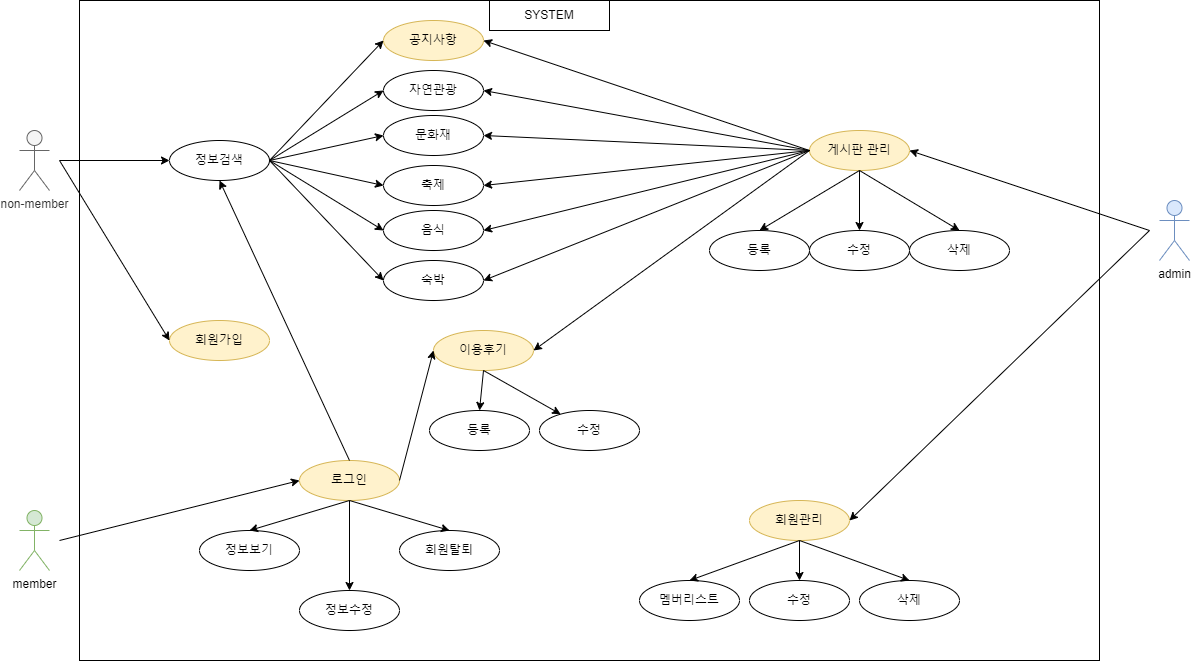

The diagram above was exported from draw.io. Its source (the exported page's mxGraphModel, read from the mxfile embedded in the PNG):
<mxGraphModel dx="2249" dy="762" grid="1" gridSize="10" guides="1" tooltips="1" connect="1" arrows="1" fold="1" page="1" pageScale="1" pageWidth="827" pageHeight="1169" math="0" shadow="0">
  <root>
    <mxCell id="0" />
    <mxCell id="1" parent="0" />
    <mxCell id="DeHGE57k8x4cwfZ660LT-63" value="" style="rounded=0;whiteSpace=wrap;html=1;sketch=0;" parent="1" vertex="1">
      <mxGeometry x="10" y="100" width="1020" height="660" as="geometry" />
    </mxCell>
    <mxCell id="YFXeC9jijCwYziK5Xd6K-1" value="정보검색" style="ellipse;whiteSpace=wrap;html=1;rounded=0;sketch=0;" parent="1" vertex="1">
      <mxGeometry x="100" y="240" width="100" height="40" as="geometry" />
    </mxCell>
    <mxCell id="YFXeC9jijCwYziK5Xd6K-2" value="자연관광" style="ellipse;whiteSpace=wrap;html=1;rounded=0;sketch=0;" parent="1" vertex="1">
      <mxGeometry x="314" y="170" width="100" height="40" as="geometry" />
    </mxCell>
    <mxCell id="YFXeC9jijCwYziK5Xd6K-6" value="" style="endArrow=classic;html=1;rounded=1;sketch=0;curved=0;entryX=0;entryY=0.5;entryDx=0;entryDy=0;exitX=1;exitY=0.5;exitDx=0;exitDy=0;" parent="1" source="YFXeC9jijCwYziK5Xd6K-1" target="YFXeC9jijCwYziK5Xd6K-2" edge="1">
      <mxGeometry width="50" height="50" relative="1" as="geometry">
        <mxPoint x="224" y="260" as="sourcePoint" />
        <mxPoint x="524" y="300" as="targetPoint" />
      </mxGeometry>
    </mxCell>
    <mxCell id="YFXeC9jijCwYziK5Xd6K-9" value="공지사항" style="ellipse;whiteSpace=wrap;html=1;rounded=0;sketch=0;fillColor=#fff2cc;strokeColor=#d6b656;" parent="1" vertex="1">
      <mxGeometry x="314" y="120" width="100" height="40" as="geometry" />
    </mxCell>
    <mxCell id="YFXeC9jijCwYziK5Xd6K-13" value="문화재" style="ellipse;whiteSpace=wrap;html=1;rounded=0;sketch=0;" parent="1" vertex="1">
      <mxGeometry x="314" y="215" width="100" height="40" as="geometry" />
    </mxCell>
    <mxCell id="YFXeC9jijCwYziK5Xd6K-14" value="축제" style="ellipse;whiteSpace=wrap;html=1;rounded=0;sketch=0;" parent="1" vertex="1">
      <mxGeometry x="314" y="265" width="100" height="40" as="geometry" />
    </mxCell>
    <mxCell id="YFXeC9jijCwYziK5Xd6K-15" value="음식" style="ellipse;whiteSpace=wrap;html=1;rounded=0;sketch=0;" parent="1" vertex="1">
      <mxGeometry x="314" y="310" width="100" height="40" as="geometry" />
    </mxCell>
    <mxCell id="YFXeC9jijCwYziK5Xd6K-16" value="숙박" style="ellipse;whiteSpace=wrap;html=1;rounded=0;sketch=0;" parent="1" vertex="1">
      <mxGeometry x="314" y="360" width="100" height="40" as="geometry" />
    </mxCell>
    <mxCell id="DeHGE57k8x4cwfZ660LT-1" value="" style="endArrow=classic;html=1;rounded=1;sketch=0;curved=0;exitX=1;exitY=0.5;exitDx=0;exitDy=0;entryX=0;entryY=0.5;entryDx=0;entryDy=0;" parent="1" source="YFXeC9jijCwYziK5Xd6K-1" target="YFXeC9jijCwYziK5Xd6K-13" edge="1">
      <mxGeometry width="50" height="50" relative="1" as="geometry">
        <mxPoint x="234" y="270" as="sourcePoint" />
        <mxPoint x="324" y="200" as="targetPoint" />
      </mxGeometry>
    </mxCell>
    <mxCell id="DeHGE57k8x4cwfZ660LT-4" value="" style="endArrow=classic;html=1;rounded=1;sketch=0;curved=0;exitX=1;exitY=0.5;exitDx=0;exitDy=0;entryX=0;entryY=0.5;entryDx=0;entryDy=0;" parent="1" source="YFXeC9jijCwYziK5Xd6K-1" target="YFXeC9jijCwYziK5Xd6K-14" edge="1">
      <mxGeometry width="50" height="50" relative="1" as="geometry">
        <mxPoint x="234" y="270" as="sourcePoint" />
        <mxPoint x="324" y="245" as="targetPoint" />
      </mxGeometry>
    </mxCell>
    <mxCell id="DeHGE57k8x4cwfZ660LT-5" value="" style="endArrow=classic;html=1;rounded=1;sketch=0;curved=0;exitX=1;exitY=0.5;exitDx=0;exitDy=0;entryX=0;entryY=0.5;entryDx=0;entryDy=0;" parent="1" source="YFXeC9jijCwYziK5Xd6K-1" target="YFXeC9jijCwYziK5Xd6K-15" edge="1">
      <mxGeometry width="50" height="50" relative="1" as="geometry">
        <mxPoint x="234" y="270" as="sourcePoint" />
        <mxPoint x="324" y="295" as="targetPoint" />
      </mxGeometry>
    </mxCell>
    <mxCell id="DeHGE57k8x4cwfZ660LT-6" value="" style="endArrow=classic;html=1;rounded=1;sketch=0;curved=0;exitX=1;exitY=0.5;exitDx=0;exitDy=0;entryX=0;entryY=0.5;entryDx=0;entryDy=0;" parent="1" source="YFXeC9jijCwYziK5Xd6K-1" target="YFXeC9jijCwYziK5Xd6K-16" edge="1">
      <mxGeometry width="50" height="50" relative="1" as="geometry">
        <mxPoint x="234" y="270" as="sourcePoint" />
        <mxPoint x="324" y="340" as="targetPoint" />
      </mxGeometry>
    </mxCell>
    <mxCell id="DeHGE57k8x4cwfZ660LT-7" value="non-member" style="shape=umlActor;verticalLabelPosition=bottom;verticalAlign=top;html=1;outlineConnect=0;rounded=0;sketch=0;fillColor=#f5f5f5;fontColor=#333333;strokeColor=#666666;" parent="1" vertex="1">
      <mxGeometry x="-50" y="230" width="30" height="60" as="geometry" />
    </mxCell>
    <mxCell id="DeHGE57k8x4cwfZ660LT-8" value="게시판 관리" style="ellipse;whiteSpace=wrap;html=1;rounded=0;sketch=0;fillColor=#fff2cc;strokeColor=#d6b656;" parent="1" vertex="1">
      <mxGeometry x="740" y="230" width="100" height="40" as="geometry" />
    </mxCell>
    <mxCell id="DeHGE57k8x4cwfZ660LT-9" value="등록" style="ellipse;whiteSpace=wrap;html=1;rounded=0;sketch=0;" parent="1" vertex="1">
      <mxGeometry x="640" y="330" width="100" height="40" as="geometry" />
    </mxCell>
    <mxCell id="DeHGE57k8x4cwfZ660LT-10" value="수정" style="ellipse;whiteSpace=wrap;html=1;rounded=0;sketch=0;" parent="1" vertex="1">
      <mxGeometry x="740" y="330" width="100" height="40" as="geometry" />
    </mxCell>
    <mxCell id="DeHGE57k8x4cwfZ660LT-11" value="" style="endArrow=classic;html=1;rounded=1;sketch=0;curved=0;entryX=0.5;entryY=0;entryDx=0;entryDy=0;exitX=0.5;exitY=1;exitDx=0;exitDy=0;" parent="1" source="DeHGE57k8x4cwfZ660LT-8" target="DeHGE57k8x4cwfZ660LT-9" edge="1">
      <mxGeometry width="50" height="50" relative="1" as="geometry">
        <mxPoint x="750" y="270" as="sourcePoint" />
        <mxPoint x="840" y="295" as="targetPoint" />
      </mxGeometry>
    </mxCell>
    <mxCell id="DeHGE57k8x4cwfZ660LT-12" value="" style="endArrow=classic;html=1;rounded=1;sketch=0;curved=0;entryX=0.5;entryY=0;entryDx=0;entryDy=0;exitX=0.5;exitY=1;exitDx=0;exitDy=0;" parent="1" source="DeHGE57k8x4cwfZ660LT-8" target="DeHGE57k8x4cwfZ660LT-10" edge="1">
      <mxGeometry width="50" height="50" relative="1" as="geometry">
        <mxPoint x="750" y="270" as="sourcePoint" />
        <mxPoint x="710" y="290" as="targetPoint" />
      </mxGeometry>
    </mxCell>
    <mxCell id="DeHGE57k8x4cwfZ660LT-13" value="삭제" style="ellipse;whiteSpace=wrap;html=1;rounded=0;sketch=0;" parent="1" vertex="1">
      <mxGeometry x="840" y="330" width="100" height="40" as="geometry" />
    </mxCell>
    <mxCell id="DeHGE57k8x4cwfZ660LT-14" value="" style="endArrow=classic;html=1;rounded=1;sketch=0;curved=0;entryX=0.5;entryY=0;entryDx=0;entryDy=0;exitX=0.5;exitY=1;exitDx=0;exitDy=0;" parent="1" source="DeHGE57k8x4cwfZ660LT-8" target="DeHGE57k8x4cwfZ660LT-13" edge="1">
      <mxGeometry width="50" height="50" relative="1" as="geometry">
        <mxPoint x="750" y="270" as="sourcePoint" />
        <mxPoint x="760" y="310" as="targetPoint" />
      </mxGeometry>
    </mxCell>
    <mxCell id="DeHGE57k8x4cwfZ660LT-15" value="" style="endArrow=classic;html=1;rounded=1;sketch=0;curved=0;entryX=1;entryY=0.5;entryDx=0;entryDy=0;exitX=0;exitY=0.5;exitDx=0;exitDy=0;" parent="1" source="DeHGE57k8x4cwfZ660LT-8" target="YFXeC9jijCwYziK5Xd6K-2" edge="1">
      <mxGeometry width="50" height="50" relative="1" as="geometry">
        <mxPoint x="620" y="250" as="sourcePoint" />
        <mxPoint x="520" y="280" as="targetPoint" />
      </mxGeometry>
    </mxCell>
    <mxCell id="DeHGE57k8x4cwfZ660LT-16" value="" style="endArrow=classic;html=1;rounded=1;sketch=0;curved=0;entryX=1;entryY=0.5;entryDx=0;entryDy=0;exitX=0;exitY=0.5;exitDx=0;exitDy=0;" parent="1" source="DeHGE57k8x4cwfZ660LT-8" target="YFXeC9jijCwYziK5Xd6K-13" edge="1">
      <mxGeometry width="50" height="50" relative="1" as="geometry">
        <mxPoint x="630" y="250" as="sourcePoint" />
        <mxPoint x="424" y="200" as="targetPoint" />
      </mxGeometry>
    </mxCell>
    <mxCell id="DeHGE57k8x4cwfZ660LT-17" value="" style="endArrow=classic;html=1;rounded=1;sketch=0;curved=0;entryX=1;entryY=0.5;entryDx=0;entryDy=0;exitX=0;exitY=0.5;exitDx=0;exitDy=0;" parent="1" source="DeHGE57k8x4cwfZ660LT-8" target="YFXeC9jijCwYziK5Xd6K-14" edge="1">
      <mxGeometry width="50" height="50" relative="1" as="geometry">
        <mxPoint x="630" y="250" as="sourcePoint" />
        <mxPoint x="424" y="245" as="targetPoint" />
      </mxGeometry>
    </mxCell>
    <mxCell id="DeHGE57k8x4cwfZ660LT-18" value="" style="endArrow=classic;html=1;rounded=1;sketch=0;curved=0;entryX=1;entryY=0.5;entryDx=0;entryDy=0;exitX=0;exitY=0.5;exitDx=0;exitDy=0;" parent="1" source="DeHGE57k8x4cwfZ660LT-8" target="YFXeC9jijCwYziK5Xd6K-15" edge="1">
      <mxGeometry width="50" height="50" relative="1" as="geometry">
        <mxPoint x="630" y="250" as="sourcePoint" />
        <mxPoint x="424" y="295" as="targetPoint" />
      </mxGeometry>
    </mxCell>
    <mxCell id="DeHGE57k8x4cwfZ660LT-19" value="" style="endArrow=classic;html=1;rounded=1;sketch=0;curved=0;entryX=1;entryY=0.5;entryDx=0;entryDy=0;exitX=0;exitY=0.5;exitDx=0;exitDy=0;" parent="1" source="DeHGE57k8x4cwfZ660LT-8" target="YFXeC9jijCwYziK5Xd6K-16" edge="1">
      <mxGeometry width="50" height="50" relative="1" as="geometry">
        <mxPoint x="630" y="250" as="sourcePoint" />
        <mxPoint x="424" y="340" as="targetPoint" />
      </mxGeometry>
    </mxCell>
    <mxCell id="DeHGE57k8x4cwfZ660LT-21" value="로그인" style="ellipse;whiteSpace=wrap;html=1;rounded=0;sketch=0;fillColor=#fff2cc;strokeColor=#d6b656;" parent="1" vertex="1">
      <mxGeometry x="230" y="560" width="100" height="40" as="geometry" />
    </mxCell>
    <mxCell id="DeHGE57k8x4cwfZ660LT-22" value="정보보기" style="ellipse;whiteSpace=wrap;html=1;rounded=0;sketch=0;" parent="1" vertex="1">
      <mxGeometry x="130" y="630" width="100" height="40" as="geometry" />
    </mxCell>
    <mxCell id="DeHGE57k8x4cwfZ660LT-23" value="정보수정" style="ellipse;whiteSpace=wrap;html=1;rounded=0;sketch=0;" parent="1" vertex="1">
      <mxGeometry x="230" y="690" width="100" height="40" as="geometry" />
    </mxCell>
    <mxCell id="DeHGE57k8x4cwfZ660LT-25" value="" style="endArrow=classic;html=1;rounded=1;sketch=0;curved=0;exitX=0.5;exitY=1;exitDx=0;exitDy=0;entryX=0.5;entryY=0;entryDx=0;entryDy=0;" parent="1" source="DeHGE57k8x4cwfZ660LT-21" target="DeHGE57k8x4cwfZ660LT-22" edge="1">
      <mxGeometry width="50" height="50" relative="1" as="geometry">
        <mxPoint x="284" y="350" as="sourcePoint" />
        <mxPoint x="374" y="470" as="targetPoint" />
      </mxGeometry>
    </mxCell>
    <mxCell id="DeHGE57k8x4cwfZ660LT-26" value="" style="endArrow=classic;html=1;rounded=1;sketch=0;curved=0;entryX=0.5;entryY=0;entryDx=0;entryDy=0;exitX=0.5;exitY=1;exitDx=0;exitDy=0;" parent="1" source="DeHGE57k8x4cwfZ660LT-21" target="DeHGE57k8x4cwfZ660LT-23" edge="1">
      <mxGeometry width="50" height="50" relative="1" as="geometry">
        <mxPoint x="250" y="560" as="sourcePoint" />
        <mxPoint x="210" y="580" as="targetPoint" />
      </mxGeometry>
    </mxCell>
    <mxCell id="DeHGE57k8x4cwfZ660LT-28" value="" style="endArrow=classic;html=1;rounded=1;sketch=0;curved=0;exitX=0;exitY=0.5;exitDx=0;exitDy=0;entryX=1;entryY=0.5;entryDx=0;entryDy=0;" parent="1" source="DeHGE57k8x4cwfZ660LT-8" target="YFXeC9jijCwYziK5Xd6K-9" edge="1">
      <mxGeometry width="50" height="50" relative="1" as="geometry">
        <mxPoint x="730" y="280" as="sourcePoint" />
        <mxPoint x="835.625" y="130" as="targetPoint" />
      </mxGeometry>
    </mxCell>
    <mxCell id="DeHGE57k8x4cwfZ660LT-29" value="회원관리" style="ellipse;whiteSpace=wrap;html=1;rounded=0;sketch=0;fillColor=#fff2cc;strokeColor=#d6b656;" parent="1" vertex="1">
      <mxGeometry x="680" y="600" width="100" height="40" as="geometry" />
    </mxCell>
    <mxCell id="DeHGE57k8x4cwfZ660LT-30" value="회원탈퇴" style="ellipse;whiteSpace=wrap;html=1;rounded=0;sketch=0;" parent="1" vertex="1">
      <mxGeometry x="330" y="630" width="100" height="40" as="geometry" />
    </mxCell>
    <mxCell id="DeHGE57k8x4cwfZ660LT-31" value="" style="endArrow=classic;html=1;rounded=1;sketch=0;curved=0;entryX=0.5;entryY=0;entryDx=0;entryDy=0;exitX=0.5;exitY=1;exitDx=0;exitDy=0;" parent="1" source="DeHGE57k8x4cwfZ660LT-21" target="DeHGE57k8x4cwfZ660LT-30" edge="1">
      <mxGeometry width="50" height="50" relative="1" as="geometry">
        <mxPoint x="290" y="610" as="sourcePoint" />
        <mxPoint x="340" y="620" as="targetPoint" />
      </mxGeometry>
    </mxCell>
    <mxCell id="DeHGE57k8x4cwfZ660LT-34" value="" style="endArrow=classic;html=1;rounded=1;sketch=0;curved=0;entryX=0;entryY=0.5;entryDx=0;entryDy=0;exitX=1;exitY=0.5;exitDx=0;exitDy=0;" parent="1" source="YFXeC9jijCwYziK5Xd6K-1" target="YFXeC9jijCwYziK5Xd6K-9" edge="1">
      <mxGeometry width="50" height="50" relative="1" as="geometry">
        <mxPoint x="234" y="270" as="sourcePoint" />
        <mxPoint x="324" y="200" as="targetPoint" />
      </mxGeometry>
    </mxCell>
    <mxCell id="DeHGE57k8x4cwfZ660LT-35" value="이용후기" style="ellipse;whiteSpace=wrap;html=1;rounded=0;sketch=0;fillColor=#fff2cc;strokeColor=#d6b656;" parent="1" vertex="1">
      <mxGeometry x="364" y="430" width="100" height="40" as="geometry" />
    </mxCell>
    <mxCell id="DeHGE57k8x4cwfZ660LT-38" value="" style="endArrow=classic;html=1;rounded=1;sketch=0;curved=0;entryX=0.5;entryY=1;entryDx=0;entryDy=0;exitX=0.5;exitY=0;exitDx=0;exitDy=0;" parent="1" source="DeHGE57k8x4cwfZ660LT-21" target="YFXeC9jijCwYziK5Xd6K-1" edge="1">
      <mxGeometry width="50" height="50" relative="1" as="geometry">
        <mxPoint x="340" y="590" as="sourcePoint" />
        <mxPoint x="374" y="570" as="targetPoint" />
      </mxGeometry>
    </mxCell>
    <mxCell id="DeHGE57k8x4cwfZ660LT-42" value="" style="endArrow=classic;html=1;rounded=1;sketch=0;curved=0;entryX=1;entryY=0.5;entryDx=0;entryDy=0;exitX=0;exitY=0.5;exitDx=0;exitDy=0;" parent="1" source="DeHGE57k8x4cwfZ660LT-8" target="DeHGE57k8x4cwfZ660LT-35" edge="1">
      <mxGeometry width="50" height="50" relative="1" as="geometry">
        <mxPoint x="680" y="260" as="sourcePoint" />
        <mxPoint x="424" y="390" as="targetPoint" />
      </mxGeometry>
    </mxCell>
    <mxCell id="DeHGE57k8x4cwfZ660LT-43" value="회원가입" style="ellipse;whiteSpace=wrap;html=1;rounded=0;sketch=0;fillColor=#fff2cc;strokeColor=#d6b656;" parent="1" vertex="1">
      <mxGeometry x="100" y="420" width="100" height="40" as="geometry" />
    </mxCell>
    <mxCell id="DeHGE57k8x4cwfZ660LT-44" value="멤버리스트" style="ellipse;whiteSpace=wrap;html=1;rounded=0;sketch=0;" parent="1" vertex="1">
      <mxGeometry x="570" y="680" width="100" height="40" as="geometry" />
    </mxCell>
    <mxCell id="DeHGE57k8x4cwfZ660LT-46" value="" style="endArrow=classic;html=1;rounded=1;sketch=0;curved=0;entryX=0;entryY=0.5;entryDx=0;entryDy=0;" parent="1" target="DeHGE57k8x4cwfZ660LT-43" edge="1">
      <mxGeometry width="50" height="50" relative="1" as="geometry">
        <mxPoint x="-10" y="260" as="sourcePoint" />
        <mxPoint x="160" y="290" as="targetPoint" />
      </mxGeometry>
    </mxCell>
    <mxCell id="DeHGE57k8x4cwfZ660LT-47" value="" style="endArrow=classic;html=1;rounded=1;sketch=0;curved=0;entryX=0;entryY=0.5;entryDx=0;entryDy=0;" parent="1" target="YFXeC9jijCwYziK5Xd6K-1" edge="1">
      <mxGeometry width="50" height="50" relative="1" as="geometry">
        <mxPoint x="-10" y="260" as="sourcePoint" />
        <mxPoint x="110" y="450" as="targetPoint" />
      </mxGeometry>
    </mxCell>
    <mxCell id="DeHGE57k8x4cwfZ660LT-48" value="수정" style="ellipse;whiteSpace=wrap;html=1;rounded=0;sketch=0;" parent="1" vertex="1">
      <mxGeometry x="680" y="680" width="100" height="40" as="geometry" />
    </mxCell>
    <mxCell id="DeHGE57k8x4cwfZ660LT-49" value="삭제" style="ellipse;whiteSpace=wrap;html=1;rounded=0;sketch=0;" parent="1" vertex="1">
      <mxGeometry x="790" y="680" width="100" height="40" as="geometry" />
    </mxCell>
    <mxCell id="DeHGE57k8x4cwfZ660LT-50" value="" style="endArrow=classic;html=1;rounded=1;sketch=0;curved=0;entryX=0.5;entryY=0;entryDx=0;entryDy=0;" parent="1" target="DeHGE57k8x4cwfZ660LT-44" edge="1">
      <mxGeometry width="50" height="50" relative="1" as="geometry">
        <mxPoint x="730" y="640" as="sourcePoint" />
        <mxPoint x="390" y="640" as="targetPoint" />
      </mxGeometry>
    </mxCell>
    <mxCell id="DeHGE57k8x4cwfZ660LT-51" value="" style="endArrow=classic;html=1;rounded=1;sketch=0;curved=0;" parent="1" edge="1">
      <mxGeometry width="50" height="50" relative="1" as="geometry">
        <mxPoint x="730" y="640" as="sourcePoint" />
        <mxPoint x="730" y="680" as="targetPoint" />
      </mxGeometry>
    </mxCell>
    <mxCell id="DeHGE57k8x4cwfZ660LT-52" value="" style="endArrow=classic;html=1;rounded=1;sketch=0;curved=0;entryX=0.5;entryY=0;entryDx=0;entryDy=0;" parent="1" target="DeHGE57k8x4cwfZ660LT-49" edge="1">
      <mxGeometry width="50" height="50" relative="1" as="geometry">
        <mxPoint x="730" y="640" as="sourcePoint" />
        <mxPoint x="740" y="570" as="targetPoint" />
      </mxGeometry>
    </mxCell>
    <mxCell id="DeHGE57k8x4cwfZ660LT-53" value="member" style="shape=umlActor;verticalLabelPosition=bottom;verticalAlign=top;html=1;outlineConnect=0;rounded=0;sketch=0;fillColor=#d5e8d4;strokeColor=#82b366;" parent="1" vertex="1">
      <mxGeometry x="-50" y="610" width="30" height="60" as="geometry" />
    </mxCell>
    <mxCell id="DeHGE57k8x4cwfZ660LT-54" value="admin" style="shape=umlActor;verticalLabelPosition=bottom;verticalAlign=top;html=1;outlineConnect=0;rounded=0;sketch=0;fillColor=#dae8fc;strokeColor=#6c8ebf;" parent="1" vertex="1">
      <mxGeometry x="1090" y="300" width="30" height="60" as="geometry" />
    </mxCell>
    <mxCell id="DeHGE57k8x4cwfZ660LT-56" value="" style="endArrow=classic;html=1;rounded=1;sketch=0;curved=0;entryX=0;entryY=0.5;entryDx=0;entryDy=0;" parent="1" target="DeHGE57k8x4cwfZ660LT-21" edge="1">
      <mxGeometry width="50" height="50" relative="1" as="geometry">
        <mxPoint x="-10" y="640" as="sourcePoint" />
        <mxPoint x="110" y="270" as="targetPoint" />
      </mxGeometry>
    </mxCell>
    <mxCell id="DeHGE57k8x4cwfZ660LT-60" value="" style="endArrow=classic;html=1;rounded=1;sketch=0;curved=0;entryX=1;entryY=0.5;entryDx=0;entryDy=0;" parent="1" target="DeHGE57k8x4cwfZ660LT-8" edge="1">
      <mxGeometry width="50" height="50" relative="1" as="geometry">
        <mxPoint x="1080" y="330" as="sourcePoint" />
        <mxPoint x="960" y="250" as="targetPoint" />
      </mxGeometry>
    </mxCell>
    <mxCell id="DeHGE57k8x4cwfZ660LT-61" value="" style="endArrow=classic;html=1;rounded=1;sketch=0;curved=0;entryX=1;entryY=0.5;entryDx=0;entryDy=0;" parent="1" target="DeHGE57k8x4cwfZ660LT-29" edge="1">
      <mxGeometry width="50" height="50" relative="1" as="geometry">
        <mxPoint x="1080" y="330" as="sourcePoint" />
        <mxPoint x="850" y="260" as="targetPoint" />
      </mxGeometry>
    </mxCell>
    <mxCell id="DeHGE57k8x4cwfZ660LT-64" value="SYSTEM" style="text;html=1;strokeColor=default;fillColor=none;align=center;verticalAlign=middle;whiteSpace=wrap;rounded=0;sketch=0;" parent="1" vertex="1">
      <mxGeometry x="420" y="100" width="120" height="30" as="geometry" />
    </mxCell>
    <mxCell id="OJxiWVAJ09sSJCYA_ewG-3" value="" style="endArrow=classic;html=1;rounded=1;sketch=0;curved=0;exitX=1;exitY=0.5;exitDx=0;exitDy=0;entryX=0;entryY=0.5;entryDx=0;entryDy=0;" parent="1" source="DeHGE57k8x4cwfZ660LT-21" target="DeHGE57k8x4cwfZ660LT-35" edge="1">
      <mxGeometry width="50" height="50" relative="1" as="geometry">
        <mxPoint x="17.960000000000036" y="655.1599999999999" as="sourcePoint" />
        <mxPoint x="421" y="559" as="targetPoint" />
      </mxGeometry>
    </mxCell>
    <mxCell id="OJxiWVAJ09sSJCYA_ewG-6" value="등록" style="ellipse;whiteSpace=wrap;html=1;rounded=0;sketch=0;" parent="1" vertex="1">
      <mxGeometry x="360" y="510" width="100" height="40" as="geometry" />
    </mxCell>
    <mxCell id="OJxiWVAJ09sSJCYA_ewG-7" value="수정" style="ellipse;whiteSpace=wrap;html=1;rounded=0;sketch=0;" parent="1" vertex="1">
      <mxGeometry x="470" y="510" width="100" height="40" as="geometry" />
    </mxCell>
    <mxCell id="OJxiWVAJ09sSJCYA_ewG-8" value="" style="endArrow=classic;html=1;rounded=1;sketch=0;curved=0;entryX=0.5;entryY=0;entryDx=0;entryDy=0;exitX=0.5;exitY=1;exitDx=0;exitDy=0;" parent="1" source="DeHGE57k8x4cwfZ660LT-35" target="OJxiWVAJ09sSJCYA_ewG-6" edge="1">
      <mxGeometry width="50" height="50" relative="1" as="geometry">
        <mxPoint x="750" y="260" as="sourcePoint" />
        <mxPoint x="474" y="460" as="targetPoint" />
      </mxGeometry>
    </mxCell>
    <mxCell id="OJxiWVAJ09sSJCYA_ewG-9" value="" style="endArrow=classic;html=1;rounded=1;sketch=0;curved=0;exitX=0.5;exitY=1;exitDx=0;exitDy=0;" parent="1" source="DeHGE57k8x4cwfZ660LT-35" target="OJxiWVAJ09sSJCYA_ewG-7" edge="1">
      <mxGeometry width="50" height="50" relative="1" as="geometry">
        <mxPoint x="424" y="480" as="sourcePoint" />
        <mxPoint x="420" y="520" as="targetPoint" />
      </mxGeometry>
    </mxCell>
  </root>
</mxGraphModel>